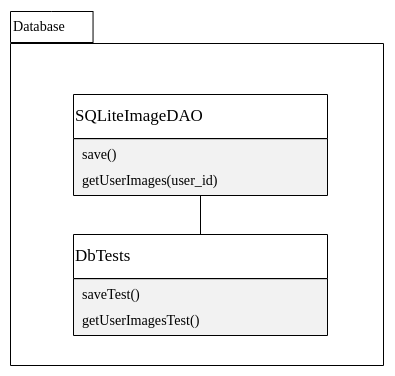

The diagram above was exported from draw.io. Its source (the exported page's mxGraphModel, read from the mxfile embedded in the PNG):
<mxGraphModel dx="1434" dy="732" grid="1" gridSize="10" guides="1" tooltips="1" connect="1" arrows="1" fold="1" page="1" pageScale="1" pageWidth="850" pageHeight="1100" math="0" shadow="0">
  <root>
    <mxCell id="0" />
    <mxCell id="1" parent="0" />
    <UserObject label="" tags="Container" id="2">
      <mxCell style="vsdxID=88;fillColor=none;gradientColor=none;strokeColor=none;spacingLeft=1;spacingRight=1;points=[[0.25,0,0],[0.5,0,0],[0.75,0,0],[1,0.25,0],[1,0.5,0],[1,0.75,0],[0.75,0.75,0],[0.5,0.75,0],[0.25,0.75,0],[0.25,0.75,0],[0.25,0.5,0],[0.25,0.25,0]];labelBackgroundColor=none;rounded=0;html=1;whiteSpace=wrap;" vertex="1" parent="1">
        <mxGeometry x="71" y="1152" width="373" height="322" as="geometry" />
      </mxCell>
    </UserObject>
    <mxCell id="3" style="vsdxID=89;fillColor=#FFFFFF;gradientColor=none;shape=stencil(UzV2Ls5ILEhVNTIoLinKz04tz0wpyVA1dlE1MsrMy0gtyiwBslSNXVWNndPyi1LTi/JL81Ig/IJEkEoQKze/DGRCBUSfAUiHkUElhGdoAOG7QZTmZOaRp9TISM/QmI7K8Sg2NNQzMKOJYgPyFKJ5DchAxE1aZk4OJGqR5dHjEigESQfGrgA=);spacingLeft=1;spacingRight=1;points=[[0.25,0,0],[0.5,0,0],[0.75,0,0],[1,0.25,0],[1,0.5,0],[1,0.75,0],[0.75,1,0],[0.5,1,0],[0.25,1,0],[0,0.75,0],[0,0.5,0],[0,0.25,0]];labelBackgroundColor=none;rounded=0;html=1;whiteSpace=wrap;" vertex="1" parent="2">
      <mxGeometry y="-32" width="373" height="31" as="geometry" />
    </mxCell>
    <mxCell id="4" value="&lt;div style=&quot;font-size: 1px&quot;&gt;&lt;/div&gt;" style="verticalAlign=middle;align=center;vsdxID=90;fillColor=none;gradientColor=none;strokeColor=none;points=[[0.25,0,0],[0.5,0,0],[0.75,0,0],[1,0.25,0],[1,0.5,0],[1,0.75,0],[0.75,1,0],[0.5,1,0],[0.25,1,0],[0,0.75,0],[0,0.5,0],[0,0.25,0]];labelBackgroundColor=none;rounded=0;html=1;whiteSpace=wrap;" vertex="1" parent="3">
      <mxGeometry width="373" height="31" as="geometry" />
    </mxCell>
    <mxCell id="5" value="&lt;div style=&quot;font-size: 1px&quot;&gt;&lt;font style=&quot;font-size:14.11px;font-family:Calibri;color:#000000;direction:ltr;letter-spacing:0px;line-height:120%;opacity:1&quot;&gt;Database&lt;br/&gt;&lt;/font&gt;&lt;/div&gt;" style="text;vsdxID=89;fillColor=none;gradientColor=none;spacingLeft=1;spacingRight=1;points=[[0.25,0,0],[0.5,0,0],[0.75,0,0],[1,0.25,0],[1,0.5,0],[1,0.75,0],[0.75,1,0],[0.5,1,0],[0.25,1,0],[0,0.75,0],[0,0.5,0],[0,0.25,0]];labelBackgroundColor=none;rounded=0;html=1;whiteSpace=wrap;verticalAlign=middle;align=left;strokeColor=none;;html=1;" vertex="1" parent="3">
      <mxGeometry y="-0.75" width="82.55" height="31.75" as="geometry" />
    </mxCell>
    <mxCell id="6" style="vsdxID=91;fillColor=#ffffff;gradientColor=none;shape=stencil(UzV2Ls5ILEhVNTIoLinKz04tz0wpyVA1dlE1MsrMy0gtyiwBslSNXVWNndPyi1LTi/JL81Ig/IJEkEoQKze/DGRCBUSfAUiHkUElhGdoAOG7QZTmZOYhKTWlkVqYJFmKiXcDHpW0VojmIyADER1pmTk5kNhElkePPqAQJOqNXQE=);points=[[0.25,0,0],[0.5,0,0],[0.75,0,0],[1,0.25,0],[1,0.5,0],[1,0.75,0],[0.75,1,0],[0.5,1,0],[0.25,1,0],[0,0.75,0],[0,0.5,0],[0,0.25,0]];labelBackgroundColor=none;rounded=0;html=1;whiteSpace=wrap;" vertex="1" parent="2">
      <mxGeometry width="373" height="322" as="geometry" />
    </mxCell>
    <mxCell id="7" value="&lt;div style=&quot;font-size: 1px&quot;&gt;&lt;p style=&quot;align:center;margin-left:0;margin-right:0;margin-top:0px;margin-bottom:0px;text-indent:0;valign:middle;direction:ltr;&quot;&gt;&lt;/p&gt;&lt;/div&gt;" style="text;vsdxID=91;fillColor=none;gradientColor=none;points=[[0.25,0,0],[0.5,0,0],[0.75,0,0],[1,0.25,0],[1,0.5,0],[1,0.75,0],[0.75,1,0],[0.5,1,0],[0.25,1,0],[0,0.75,0],[0,0.5,0],[0,0.25,0]];labelBackgroundColor=none;rounded=0;html=1;whiteSpace=wrap;verticalAlign=middle;align=center;strokeColor=none;;html=1;" vertex="1" parent="6">
      <mxGeometry y="-0.4" width="373.06" height="322.4" as="geometry" />
    </mxCell>
    <UserObject label="" tags="Background" id="8">
      <mxCell style="vsdxID=103;fillColor=none;gradientColor=none;spacingTop=3;spacingBottom=3;points=[[0,0.5,0],[1,0.5,0],[0.5,1,0],[0.5,0,0]];labelBackgroundColor=none;rounded=0;strokeColor=none;html=1;whiteSpace=wrap;" vertex="1" parent="1">
        <mxGeometry x="134" y="1203" width="254" height="101" as="geometry" />
      </mxCell>
    </UserObject>
    <mxCell id="9" style="vsdxID=104;fillColor=#f2f2f2;gradientColor=none;shape=stencil(1ZLdDoIwDIWfZpczc9P4AIiXvkMjAxbnRsoUeHu3FCNilMQ779qer+1+DlNZW0OjmRRtQH/WnSlCzdSeSWlcrdGEGDGVM5WVHnWF/uoKyhtIZIou/pYm9NQnUocUA2VrQfmBUGvcBH2IP8EbtdptP+MLMOApqjjCRzgSjsOssDBN9Bx603L0AYLx7oW2gJXmcRMvLVTjLUhqO62bt/IfnO3bI8++LwZPj5TGWrLYVJ97KpbIjyq/Aw==);points=[[0,0.5,0],[1,0.5,0],[0.5,1,0],[0.5,0,0]];labelBackgroundColor=none;rounded=0;html=1;whiteSpace=wrap;" vertex="1" parent="8">
      <mxGeometry width="254" height="101" as="geometry" />
    </mxCell>
    <mxCell id="10" style="vsdxID=105;fillColor=#ffffff;gradientColor=none;shape=stencil(zZJNDsIgEIVPw5IE4Qi1LnuHiYWWiNAMaNvbC5lGazVduHI3P9/Mm0weU1XsYdBMipgwXPRo29QzdWRSWt9rtClHTNVMVSag7jDcfEv5AIUs0TXcy4aJ5kSZkGKm7CAoPxEKeM49XNAGGoJx3hR2d4mJw2Qjx5Ag2eDfWAfYaZ51uHHQLYPUiqPWw0f57y9z1q/e+5T6/uB9eAf9EdzI5+DlC2OdI1ut+1sf5RJ5UNUP);points=[[0,0.5,0],[1,0.5,0],[0.5,1,0],[0.5,0,0]];labelBackgroundColor=none;rounded=0;html=1;whiteSpace=wrap;" vertex="1" parent="8">
      <mxGeometry width="254" height="44" as="geometry" />
    </mxCell>
    <mxCell id="11" value="&lt;div style=&quot;font-size: 1px&quot;&gt;&lt;font style=&quot;font-size:16.93px;font-family:Calibri;color:#000000;direction:ltr;letter-spacing:0px;line-height:120%;opacity:1&quot;&gt;SQLiteImageDAO&lt;br/&gt;&lt;/font&gt;&lt;/div&gt;" style="text;vsdxID=103;fillColor=none;gradientColor=none;spacingTop=3;spacingBottom=3;points=[[0,0.5,0],[1,0.5,0],[0.5,1,0],[0.5,0,0]];labelBackgroundColor=none;rounded=0;strokeColor=none;html=1;whiteSpace=wrap;verticalAlign=middle;align=left;;html=1;" vertex="1" parent="8">
      <mxGeometry y="-0.53" width="254" height="44.31" as="geometry" />
    </mxCell>
    <UserObject label="" tags="Background" id="12">
      <mxCell style="vsdxID=132;fillColor=none;gradientColor=none;spacingTop=3;spacingBottom=3;points=[[0,0.5,0],[1,0.5,0],[0.5,1,0],[0.5,0,0]];labelBackgroundColor=none;rounded=0;strokeColor=none;html=1;whiteSpace=wrap;" vertex="1" parent="1">
        <mxGeometry x="134" y="1343" width="254" height="101" as="geometry" />
      </mxCell>
    </UserObject>
    <mxCell id="13" style="vsdxID=133;fillColor=#f2f2f2;gradientColor=none;shape=stencil(1ZLdDoIwDIWfZpczc9P4AIiXvkMjAxbnRsoUeHu3FCNilMQ779qer+1+DlNZW0OjmRRtQH/WnSlCzdSeSWlcrdGEGDGVM5WVHnWF/uoKyhtIZIou/pYm9NQnUocUA2VrQfmBUGvcBH2IP8EbtdptP+MLMOApqjjCRzgSjsOssDBN9Bx603L0AYLx7oW2gJXmcRMvLVTjLUhqO62bt/IfnO3bI8++LwZPj5TGWrLYVJ97KpbIjyq/Aw==);points=[[0,0.5,0],[1,0.5,0],[0.5,1,0],[0.5,0,0]];labelBackgroundColor=none;rounded=0;html=1;whiteSpace=wrap;" vertex="1" parent="12">
      <mxGeometry width="254" height="101" as="geometry" />
    </mxCell>
    <mxCell id="14" style="vsdxID=134;fillColor=#ffffff;gradientColor=none;shape=stencil(zZJNDsIgEIVPw5IE4Qi1LnuHiYWWiNAMaNvbC5lGazVduHI3P9/Mm0weU1XsYdBMipgwXPRo29QzdWRSWt9rtClHTNVMVSag7jDcfEv5AIUs0TXcy4aJ5kSZkGKm7CAoPxEKeM49XNAGGoJx3hR2d4mJw2Qjx5Ag2eDfWAfYaZ51uHHQLYPUiqPWw0f57y9z1q/e+5T6/uB9eAf9EdzI5+DlC2OdI1ut+1sf5RJ5UNUP);points=[[0,0.5,0],[1,0.5,0],[0.5,1,0],[0.5,0,0]];labelBackgroundColor=none;rounded=0;html=1;whiteSpace=wrap;" vertex="1" parent="12">
      <mxGeometry width="254" height="44" as="geometry" />
    </mxCell>
    <mxCell id="15" value="&lt;div style=&quot;font-size: 1px&quot;&gt;&lt;font style=&quot;font-size:16.93px;font-family:Calibri;color:#000000;direction:ltr;letter-spacing:0px;line-height:120%;opacity:1&quot;&gt;DbTests&lt;br/&gt;&lt;/font&gt;&lt;/div&gt;" style="text;vsdxID=132;fillColor=none;gradientColor=none;spacingTop=3;spacingBottom=3;points=[[0,0.5,0],[1,0.5,0],[0.5,1,0],[0.5,0,0]];labelBackgroundColor=none;rounded=0;strokeColor=none;html=1;whiteSpace=wrap;verticalAlign=middle;align=left;;html=1;" vertex="1" parent="12">
      <mxGeometry y="-0.53" width="254" height="44.31" as="geometry" />
    </mxCell>
    <UserObject label="&lt;div style=&quot;font-size: 1px&quot;&gt;&lt;font style=&quot;font-size:14.11px;font-family:Calibri;color:#000000;direction:ltr;letter-spacing:0px;line-height:120%;opacity:1&quot;&gt;save()&lt;br/&gt;&lt;/font&gt;&lt;/div&gt;" tags="Background" id="16">
      <mxCell style="verticalAlign=middle;align=left;vsdxID=125;fillColor=#FFFFFF;gradientColor=none;fillOpacity=0;shape=stencil(nZBLDoAgDERP0z3SIyjew0SURgSD+Lu9kMZoXLhwN9N5bdMClrNpJg1SzDH4QW/URgNYgZTkjA4UkwJUgGXng+6DX1zLfmoymdXo1zxh5z6RO6Q42BWCfc2oJfdAr/AX/IH+BF/rk7hv7MjaZ/L+RirxJ1Gd);spacingTop=-3;spacingBottom=-3;spacingLeft=4;spacingRight=-3;points=[];labelBackgroundColor=none;rounded=0;html=1;whiteSpace=wrap;" vertex="1" parent="1">
        <mxGeometry x="137" y="1250" width="247" height="25" as="geometry" />
      </mxCell>
    </UserObject>
    <UserObject label="&lt;div style=&quot;font-size: 1px&quot;&gt;&lt;font style=&quot;font-size:14.11px;font-family:Calibri;color:#000000;direction:ltr;letter-spacing:0px;line-height:120%;opacity:1&quot;&gt;getUserImages(user_id)&lt;br/&gt;&lt;/font&gt;&lt;/div&gt;" tags="Background" id="17">
      <mxCell style="verticalAlign=middle;align=left;vsdxID=129;fillColor=#FFFFFF;gradientColor=none;fillOpacity=0;shape=stencil(nZBLDoAgDERP0z3SIyjew0SURgSD+Lu9kMZoXLhwN9N5bdMClrNpJg1SzDH4QW/URgNYgZTkjA4UkwJUgGXng+6DX1zLfmoymdXo1zxh5z6RO6Q42BWCfc2oJfdAr/AX/IH+BF/rk7hv7MjaZ/L+RirxJ1Gd);spacingTop=-3;spacingBottom=-3;spacingLeft=4;spacingRight=-3;points=[];labelBackgroundColor=none;rounded=0;html=1;whiteSpace=wrap;" vertex="1" parent="1">
        <mxGeometry x="137" y="1276" width="247" height="25" as="geometry" />
      </mxCell>
    </UserObject>
    <UserObject label="&lt;div style=&quot;font-size: 1px&quot;&gt;&lt;font style=&quot;font-size:14.11px;font-family:Calibri;color:#000000;direction:ltr;letter-spacing:0px;line-height:120%;opacity:1&quot;&gt;saveTest()&lt;br/&gt;&lt;/font&gt;&lt;/div&gt;" tags="Background" id="18">
      <mxCell style="verticalAlign=middle;align=left;vsdxID=137;fillColor=#FFFFFF;gradientColor=none;fillOpacity=0;shape=stencil(nZBLDoAgDERP0z3SIyjew0SURgSD+Lu9kMZoXLhwN9N5bdMClrNpJg1SzDH4QW/URgNYgZTkjA4UkwJUgGXng+6DX1zLfmoymdXo1zxh5z6RO6Q42BWCfc2oJfdAr/AX/IH+BF/rk7hv7MjaZ/L+RirxJ1Gd);spacingTop=-3;spacingBottom=-3;spacingLeft=4;spacingRight=-3;points=[];labelBackgroundColor=none;rounded=0;html=1;whiteSpace=wrap;" vertex="1" parent="1">
        <mxGeometry x="137" y="1390" width="247" height="25" as="geometry" />
      </mxCell>
    </UserObject>
    <UserObject label="&lt;div style=&quot;font-size: 1px&quot;&gt;&lt;font style=&quot;font-size:14.11px;font-family:Calibri;color:#000000;direction:ltr;letter-spacing:0px;line-height:120%;opacity:1&quot;&gt;getUserImagesTest()&lt;br/&gt;&lt;/font&gt;&lt;/div&gt;" tags="Background" id="19">
      <mxCell style="verticalAlign=middle;align=left;vsdxID=139;fillColor=#FFFFFF;gradientColor=none;fillOpacity=0;shape=stencil(nZBLDoAgDERP0z3SIyjew0SURgSD+Lu9kMZoXLhwN9N5bdMClrNpJg1SzDH4QW/URgNYgZTkjA4UkwJUgGXng+6DX1zLfmoymdXo1zxh5z6RO6Q42BWCfc2oJfdAr/AX/IH+BF/rk7hv7MjaZ/L+RirxJ1Gd);spacingTop=-3;spacingBottom=-3;spacingLeft=4;spacingRight=-3;points=[];labelBackgroundColor=none;rounded=0;html=1;whiteSpace=wrap;" vertex="1" parent="1">
        <mxGeometry x="137" y="1416" width="247" height="25" as="geometry" />
      </mxCell>
    </UserObject>
    <UserObject label="" tags="Connector" id="20">
      <mxCell style="vsdxID=140;edgeStyle=none;startArrow=none;endArrow=none;startSize=9;endSize=9;spacingTop=0;spacingBottom=0;spacingLeft=0;spacingRight=0;verticalAlign=middle;html=1;labelBackgroundColor=#ffffff;rounded=0;exitX=0.5;exitY=1;exitDx=0;exitDy=0;exitPerimeter=0;entryX=0.5;entryY=0;entryDx=0;entryDy=0;entryPerimeter=0;" edge="1" source="8" target="12" parent="1">
        <mxGeometry relative="1" as="geometry">
          <mxPoint x="12" as="offset" />
          <Array as="points" />
        </mxGeometry>
      </mxCell>
    </UserObject>
  </root>
</mxGraphModel>